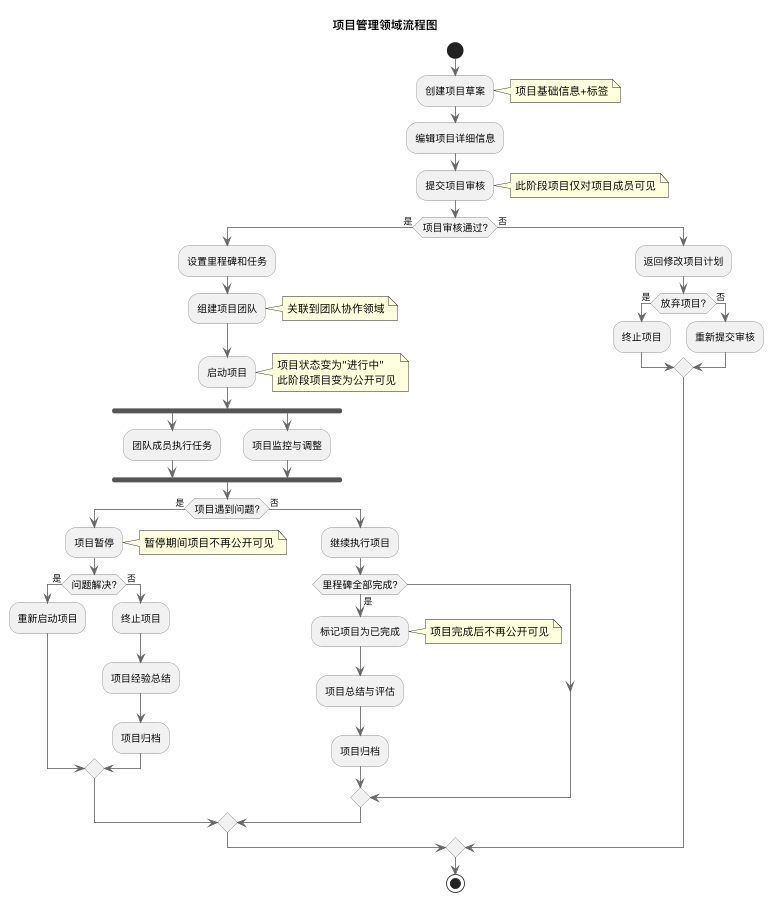

The diagram above was rendered by PlantUML. Its source (embedded in the PNG):
@startuml project-workflow
' ========================
' 项目管理领域流程图
' ========================

' ========================
' 全局配置
' ========================
scale 0.8
skinparam dpi 100
skinparam defaultFontName "PingFang SC"
skinparam activityFontSize 12
skinparam activityBorderColor #888888
skinparam backgroundColor white
skinparam shadowing false
skinparam ArrowColor #666666

title 项目管理领域流程图

' ========================
' 项目管理领域流程
' ========================
start

:创建项目草案;
note right: 项目基础信息+标签

:编辑项目详细信息;

:提交项目审核;
note right: 此阶段项目仅对项目成员可见

if (项目审核通过?) then (是)
    :设置里程碑和任务;
    
    :组建项目团队;
    note right: 关联到团队协作领域
    
    :启动项目;
    note right: 项目状态变为"进行中"\n此阶段项目变为公开可见
    
    fork
        :团队成员执行任务;
    fork again
        :项目监控与调整;
    end fork
    
    if (项目遇到问题?) then (是)
        :项目暂停;
        note right: 暂停期间项目不再公开可见
        
        if (问题解决?) then (是)
            :重新启动项目;
        else (否)
            :终止项目;
            :项目经验总结;
            :项目归档;
        endif
    else (否)
        :继续执行项目;
        
        if (里程碑全部完成?) then (是)
            :标记项目为已完成;
            note right: 项目完成后不再公开可见
            
            :项目总结与评估;
            :项目归档;
        endif
    endif
else (否)
    :返回修改项目计划;
    if (放弃项目?) then (是)
        :终止项目;
    else (否)
        :重新提交审核;
    endif
endif

stop

@enduml